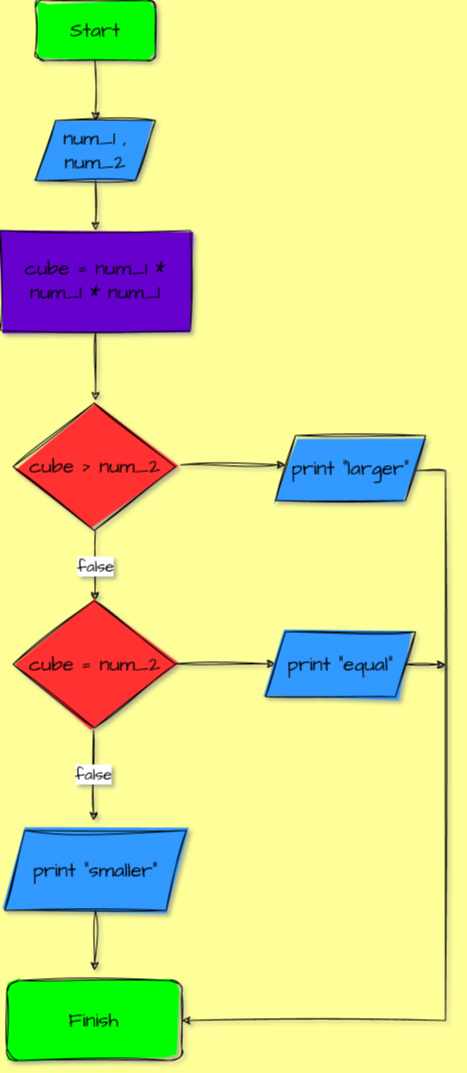

The diagram above was exported from draw.io. Its source (the exported page's mxGraphModel, read from the mxfile embedded in the PNG):
<mxGraphModel dx="1956" dy="1044" grid="0" gridSize="10" guides="1" tooltips="1" connect="1" arrows="1" fold="1" page="1" pageScale="1" pageWidth="827" pageHeight="1169" background="#FFFF99" math="0" shadow="1">
  <root>
    <mxCell id="0" />
    <mxCell id="1" parent="0" />
    <mxCell id="1SBiBhQxCPJLU9tGf2tp-1" value="Start" style="rounded=1;whiteSpace=wrap;html=1;sketch=1;hachureGap=4;jiggle=2;curveFitting=1;fontFamily=Architects Daughter;fontSource=https%3A%2F%2Ffonts.googleapis.com%2Fcss%3Ffamily%3DArchitects%2BDaughter;fontSize=20;fillStyle=solid;fillColor=#00FF00;" parent="1" vertex="1">
      <mxGeometry x="360" y="30" width="120" height="60" as="geometry" />
    </mxCell>
    <mxCell id="1SBiBhQxCPJLU9tGf2tp-8" value="Finish" style="rounded=1;whiteSpace=wrap;html=1;sketch=1;hachureGap=4;jiggle=2;curveFitting=1;fontFamily=Architects Daughter;fontSource=https%3A%2F%2Ffonts.googleapis.com%2Fcss%3Ffamily%3DArchitects%2BDaughter;fontSize=20;fillStyle=solid;fillColor=#00FF00;" parent="1" vertex="1">
      <mxGeometry x="331.25" y="1010" width="175" height="80" as="geometry" />
    </mxCell>
    <mxCell id="POk_idani5RdeBVO2cU4-14" value="" style="endArrow=classic;html=1;rounded=0;sketch=1;hachureGap=4;jiggle=2;curveFitting=1;fontFamily=Architects Daughter;fontSource=https%3A%2F%2Ffonts.googleapis.com%2Fcss%3Ffamily%3DArchitects%2BDaughter;fontSize=16;entryX=0.5;entryY=0;entryDx=0;entryDy=0;" parent="1" edge="1" target="qLcu5qgjO2O-qSXTjG0z-1">
      <mxGeometry width="50" height="50" relative="1" as="geometry">
        <mxPoint x="419.40999999999997" y="90" as="sourcePoint" />
        <mxPoint x="419" y="140" as="targetPoint" />
      </mxGeometry>
    </mxCell>
    <mxCell id="POk_idani5RdeBVO2cU4-17" value="false" style="endArrow=classic;html=1;rounded=0;sketch=1;hachureGap=4;jiggle=2;curveFitting=1;fontFamily=Architects Daughter;fontSource=https%3A%2F%2Ffonts.googleapis.com%2Fcss%3Ffamily%3DArchitects%2BDaughter;fontSize=16;" parent="1" edge="1">
      <mxGeometry width="50" height="50" relative="1" as="geometry">
        <mxPoint x="418.03999999999996" y="760" as="sourcePoint" />
        <mxPoint x="418" y="850" as="targetPoint" />
      </mxGeometry>
    </mxCell>
    <mxCell id="qLcu5qgjO2O-qSXTjG0z-1" value="num_1 , num_2" style="shape=parallelogram;perimeter=parallelogramPerimeter;whiteSpace=wrap;html=1;fixedSize=1;sketch=1;hachureGap=4;jiggle=2;curveFitting=1;fontFamily=Architects Daughter;fontSource=https%3A%2F%2Ffonts.googleapis.com%2Fcss%3Ffamily%3DArchitects%2BDaughter;fontSize=20;fillColor=#3399FF;fillStyle=solid;" vertex="1" parent="1">
      <mxGeometry x="360" y="150" width="120" height="60" as="geometry" />
    </mxCell>
    <mxCell id="qLcu5qgjO2O-qSXTjG0z-4" value="" style="endArrow=classic;html=1;rounded=0;sketch=1;hachureGap=4;jiggle=2;curveFitting=1;fontFamily=Architects Daughter;fontSource=https%3A%2F%2Ffonts.googleapis.com%2Fcss%3Ffamily%3DArchitects%2BDaughter;fontSize=16;exitX=0.5;exitY=1;exitDx=0;exitDy=0;entryX=0.5;entryY=0;entryDx=0;entryDy=0;" edge="1" parent="1" source="qLcu5qgjO2O-qSXTjG0z-1">
      <mxGeometry width="50" height="50" relative="1" as="geometry">
        <mxPoint x="410" y="360" as="sourcePoint" />
        <mxPoint x="420" y="260" as="targetPoint" />
      </mxGeometry>
    </mxCell>
    <mxCell id="qLcu5qgjO2O-qSXTjG0z-5" value="cube &amp;gt; num_2" style="rhombus;whiteSpace=wrap;html=1;sketch=1;hachureGap=4;jiggle=2;curveFitting=1;fontFamily=Architects Daughter;fontSource=https%3A%2F%2Ffonts.googleapis.com%2Fcss%3Ffamily%3DArchitects%2BDaughter;fontSize=20;fillColor=#FF3333;fillStyle=solid;" vertex="1" parent="1">
      <mxGeometry x="337.5" y="432.5" width="162.5" height="127.5" as="geometry" />
    </mxCell>
    <mxCell id="qLcu5qgjO2O-qSXTjG0z-6" value="" style="endArrow=classic;html=1;rounded=0;sketch=1;hachureGap=4;jiggle=2;curveFitting=1;fontFamily=Architects Daughter;fontSource=https%3A%2F%2Ffonts.googleapis.com%2Fcss%3Ffamily%3DArchitects%2BDaughter;fontSize=16;exitX=0.5;exitY=1;exitDx=0;exitDy=0;" edge="1" parent="1" source="qLcu5qgjO2O-qSXTjG0z-7">
      <mxGeometry width="50" height="50" relative="1" as="geometry">
        <mxPoint x="415" y="360" as="sourcePoint" />
        <mxPoint x="420" y="430" as="targetPoint" />
      </mxGeometry>
    </mxCell>
    <mxCell id="qLcu5qgjO2O-qSXTjG0z-7" value="cube = num_1 * num_1 * num_1" style="rounded=0;whiteSpace=wrap;html=1;sketch=1;hachureGap=4;jiggle=2;curveFitting=1;fontFamily=Architects Daughter;fontSource=https%3A%2F%2Ffonts.googleapis.com%2Fcss%3Ffamily%3DArchitects%2BDaughter;fontSize=20;fillStyle=solid;fillColor=#6600CC;" vertex="1" parent="1">
      <mxGeometry x="325" y="260" width="190" height="100" as="geometry" />
    </mxCell>
    <mxCell id="qLcu5qgjO2O-qSXTjG0z-9" value="" style="endArrow=classic;html=1;rounded=0;sketch=1;hachureGap=4;jiggle=2;curveFitting=1;fontFamily=Architects Daughter;fontSource=https%3A%2F%2Ffonts.googleapis.com%2Fcss%3Ffamily%3DArchitects%2BDaughter;fontSize=16;" edge="1" parent="1">
      <mxGeometry width="50" height="50" relative="1" as="geometry">
        <mxPoint x="505" y="494.41" as="sourcePoint" />
        <mxPoint x="610" y="494.41" as="targetPoint" />
      </mxGeometry>
    </mxCell>
    <mxCell id="qLcu5qgjO2O-qSXTjG0z-10" value="false" style="endArrow=classic;html=1;rounded=0;sketch=1;hachureGap=4;jiggle=2;curveFitting=1;fontFamily=Architects Daughter;fontSource=https%3A%2F%2Ffonts.googleapis.com%2Fcss%3Ffamily%3DArchitects%2BDaughter;fontSize=16;" edge="1" parent="1">
      <mxGeometry width="50" height="50" relative="1" as="geometry">
        <mxPoint x="419.82000000000005" y="560" as="sourcePoint" />
        <mxPoint x="419.41" y="630" as="targetPoint" />
      </mxGeometry>
    </mxCell>
    <mxCell id="qLcu5qgjO2O-qSXTjG0z-11" value="print &quot;larger&quot;" style="shape=parallelogram;perimeter=parallelogramPerimeter;whiteSpace=wrap;html=1;fixedSize=1;sketch=1;hachureGap=4;jiggle=2;curveFitting=1;fontFamily=Architects Daughter;fontSource=https%3A%2F%2Ffonts.googleapis.com%2Fcss%3Ffamily%3DArchitects%2BDaughter;fontSize=20;fillColor=#3399FF;fillStyle=solid;" vertex="1" parent="1">
      <mxGeometry x="600" y="465" width="150" height="65" as="geometry" />
    </mxCell>
    <mxCell id="qLcu5qgjO2O-qSXTjG0z-13" value="cube = num_2" style="rhombus;whiteSpace=wrap;html=1;sketch=1;hachureGap=4;jiggle=2;curveFitting=1;fontFamily=Architects Daughter;fontSource=https%3A%2F%2Ffonts.googleapis.com%2Fcss%3Ffamily%3DArchitects%2BDaughter;fontSize=20;fillColor=#FF3333;fillStyle=solid;" vertex="1" parent="1">
      <mxGeometry x="337.5" y="630" width="162.5" height="127.5" as="geometry" />
    </mxCell>
    <mxCell id="qLcu5qgjO2O-qSXTjG0z-14" value="print &quot;smaller&quot;" style="shape=parallelogram;perimeter=parallelogramPerimeter;whiteSpace=wrap;html=1;fixedSize=1;sketch=1;hachureGap=4;jiggle=2;curveFitting=1;fontFamily=Architects Daughter;fontSource=https%3A%2F%2Ffonts.googleapis.com%2Fcss%3Ffamily%3DArchitects%2BDaughter;fontSize=20;fillColor=#3399FF;fillStyle=solid;" vertex="1" parent="1">
      <mxGeometry x="329.15999999999997" y="860" width="181.69" height="80" as="geometry" />
    </mxCell>
    <mxCell id="qLcu5qgjO2O-qSXTjG0z-15" value="" style="endArrow=classic;html=1;rounded=0;sketch=1;hachureGap=4;jiggle=2;curveFitting=1;fontFamily=Architects Daughter;fontSource=https%3A%2F%2Ffonts.googleapis.com%2Fcss%3Ffamily%3DArchitects%2BDaughter;fontSize=16;" edge="1" parent="1">
      <mxGeometry width="50" height="50" relative="1" as="geometry">
        <mxPoint x="500" y="693.32" as="sourcePoint" />
        <mxPoint x="600" y="693.32" as="targetPoint" />
      </mxGeometry>
    </mxCell>
    <mxCell id="qLcu5qgjO2O-qSXTjG0z-17" value="print &quot;equal&quot;" style="shape=parallelogram;perimeter=parallelogramPerimeter;whiteSpace=wrap;html=1;fixedSize=1;sketch=1;hachureGap=4;jiggle=2;curveFitting=1;fontFamily=Architects Daughter;fontSource=https%3A%2F%2Ffonts.googleapis.com%2Fcss%3Ffamily%3DArchitects%2BDaughter;fontSize=20;fillColor=#3399FF;fillStyle=solid;" vertex="1" parent="1">
      <mxGeometry x="590" y="661.25" width="150" height="65" as="geometry" />
    </mxCell>
    <mxCell id="qLcu5qgjO2O-qSXTjG0z-18" value="" style="endArrow=classic;html=1;rounded=0;sketch=1;hachureGap=4;jiggle=2;curveFitting=1;fontFamily=Architects Daughter;fontSource=https%3A%2F%2Ffonts.googleapis.com%2Fcss%3Ffamily%3DArchitects%2BDaughter;fontSize=16;exitX=0.5;exitY=1;exitDx=0;exitDy=0;" edge="1" parent="1" source="qLcu5qgjO2O-qSXTjG0z-14">
      <mxGeometry width="50" height="50" relative="1" as="geometry">
        <mxPoint x="400" y="1010" as="sourcePoint" />
        <mxPoint x="419" y="1000" as="targetPoint" />
      </mxGeometry>
    </mxCell>
    <mxCell id="qLcu5qgjO2O-qSXTjG0z-19" value="" style="endArrow=classic;html=1;rounded=0;sketch=1;hachureGap=4;jiggle=2;curveFitting=1;fontFamily=Architects Daughter;fontSource=https%3A%2F%2Ffonts.googleapis.com%2Fcss%3Ffamily%3DArchitects%2BDaughter;fontSize=16;edgeStyle=entityRelationEdgeStyle;entryX=1;entryY=0.5;entryDx=0;entryDy=0;" edge="1" parent="1" target="1SBiBhQxCPJLU9tGf2tp-8">
      <mxGeometry width="50" height="50" relative="1" as="geometry">
        <mxPoint x="740" y="500" as="sourcePoint" />
        <mxPoint x="800" y="500" as="targetPoint" />
      </mxGeometry>
    </mxCell>
    <mxCell id="qLcu5qgjO2O-qSXTjG0z-21" value="" style="endArrow=classic;html=1;fontFamily=Architects Daughter;fontSize=16;fontColor=default;align=center;strokeColor=default;sketch=1;hachureGap=4;jiggle=2;curveFitting=1;" edge="1" parent="1" source="qLcu5qgjO2O-qSXTjG0z-17">
      <mxGeometry width="50" height="50" relative="1" as="geometry">
        <mxPoint x="730" y="740" as="sourcePoint" />
        <mxPoint x="770" y="694" as="targetPoint" />
      </mxGeometry>
    </mxCell>
  </root>
</mxGraphModel>